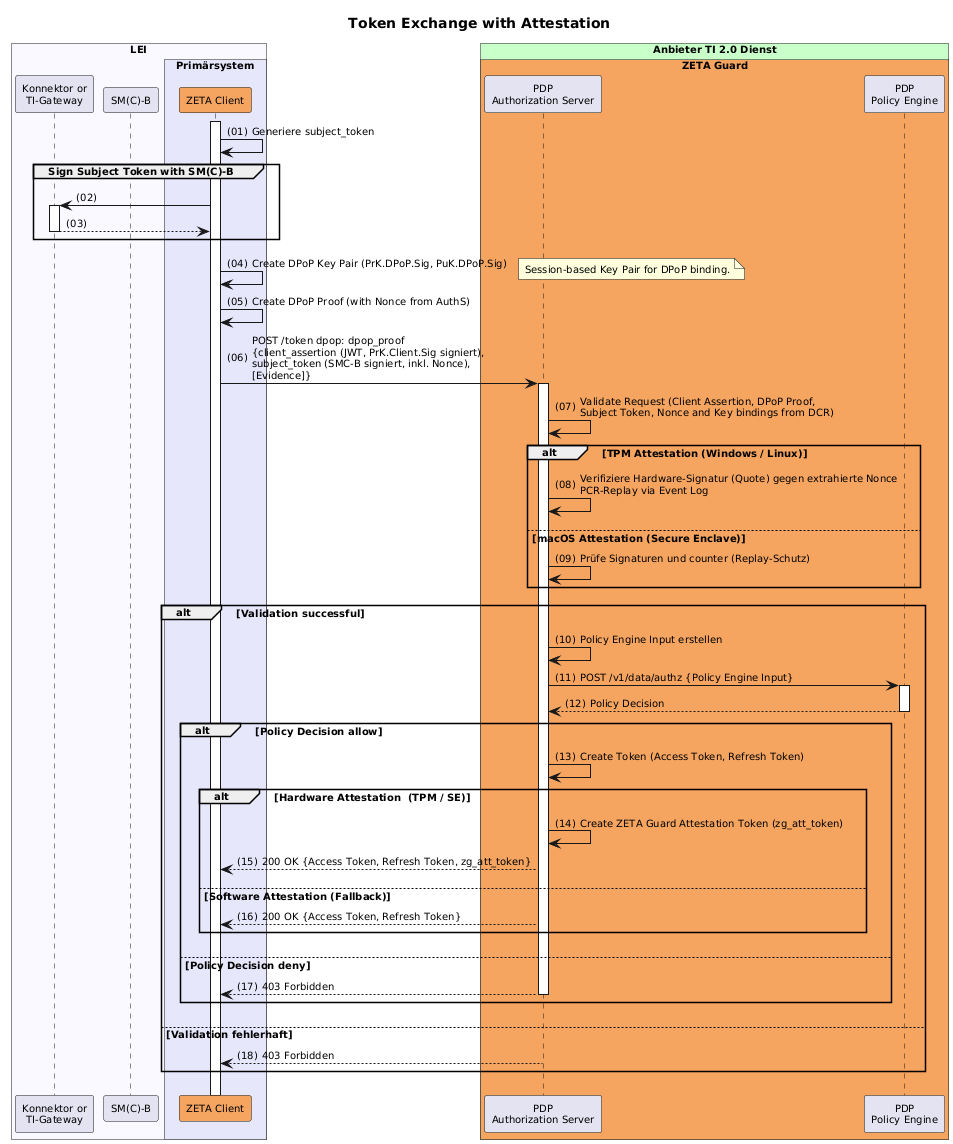

The diagram above was rendered by PlantUML. Its source (embedded in the PNG):
@startuml "token-exchange-with-attestation"
autonumber "(00)"
skinparam defaultFontSize 10
skinparam defaultFontName Helvetica
skinparam DefaultMonospacedFontName Courier
skinparam lengthAdjust none
skinparam sequenceReferenceBackgroundColor White
skinparam SequenceReferenceFontSize 12
skinparam sequenceMessageAlign left

title Token Exchange with Attestation

!pragma teoz true

box "LEI" #GhostWhite
  participant Konnektor as "Konnektor or\nTI-Gateway"
  participant SMB as "SM(C)-B"
  box "Primärsystem" #Lavender
    participant Client as "ZETA Client" #SandyBrown
  end box
end box

box "Anbieter TI 2.0 Dienst" #TECHNOLOGY
  box "ZETA Guard" #SandyBrown
    participant AuthS as "PDP\nAuthorization Server" 
    participant OPA as "PDP\nPolicy Engine"
  end box
end box

Client++
Client -> Client: Generiere subject_token

group Sign Subject Token with SM(C)-B
    Client -> Konnektor ++
    Konnektor --> Client -- : 
end

Client -> Client : Create DPoP Key Pair (PrK.DPoP.Sig, PuK.DPoP.Sig)
note right: Session-based Key Pair for DPoP binding.

Client -> Client : Create DPoP Proof (with Nonce from AuthS)
Client -> AuthS++: POST /token dpop: dpop_proof\n{client_assertion (JWT, PrK.Client.Sig signiert),\nsubject_token (SMC-B signiert, inkl. Nonce),\n[Evidence]}

AuthS -> AuthS: Validate Request (Client Assertion, DPoP Proof,\nSubject Token, Nonce and Key bindings from DCR)        
alt TPM Attestation (Windows / Linux)
    AuthS -> AuthS: Verifiziere Hardware-Signatur (Quote) gegen extrahierte Nonce\nPCR-Replay via Event Log
else macOS Attestation (Secure Enclave)
    AuthS -> AuthS: Prüfe Signaturen und counter (Replay-Schutz)
end
alt Validation successful
    AuthS -> AuthS: Policy Engine Input erstellen
    AuthS -> OPA++: POST /v1/data/authz {Policy Engine Input}
    OPA --> AuthS--: Policy Decision

    alt Policy Decision allow
        AuthS -> AuthS: Create Token (Access Token, Refresh Token)
        alt Hardware Attestation  (TPM / SE)
            AuthS -> AuthS: Create ZETA Guard Attestation Token (zg_att_token)
            AuthS --> Client: 200 OK {Access Token, Refresh Token, zg_att_token}
        else Software Attestation (Fallback)
            AuthS --> Client: 200 OK {Access Token, Refresh Token}
        end
    else Policy Decision deny
        AuthS --> Client--: 403 Forbidden
    end
else Validation fehlerhaft
    AuthS --> Client--: 403 Forbidden
end

@enduml